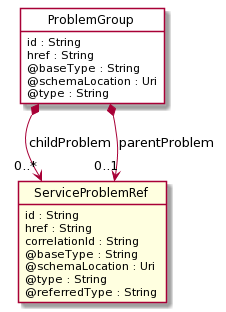

The diagram above was rendered by PlantUML. Its source (embedded in the PNG):
@startuml
hide circle
hide methods
hide stereotype
show <<Enumeration>> stereotype
skinparam class {
   BackgroundColor<<Enumeration>> #E6F5F7
   BackgroundColor<<Ref>> #FFFFE0
   BackgroundColor<<Pivot>> #FFFFFFF
   BackgroundColor #FCF2E3
}

class ProblemGroup <<Pivot>> {
    id : String
    href : String
    @baseType : String
    @schemaLocation : Uri
    @type : String
}

class ServiceProblemRef <<Ref>> {
    id : String
    href : String
    correlationId : String
    @baseType : String
    @schemaLocation : Uri
    @type : String
    @referredType : String
}


ProblemGroup *-->  "0..*" ServiceProblemRef : childProblem
ProblemGroup *-->  "0..1" ServiceProblemRef : parentProblem

@enduml